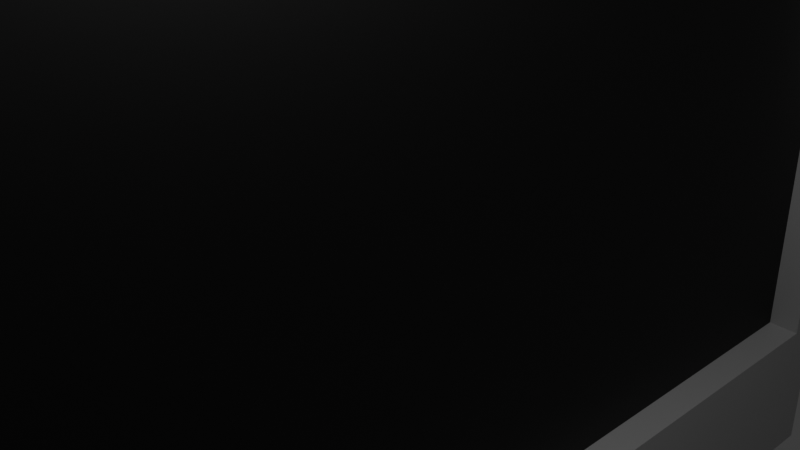 # Source: Computer.blend  (saved by Blender 4.2.66; exported with 4.5.12 LTS)
import bpy
from mathutils import Matrix  # noqa: F401  (used for matrix-valued properties, if any)

bpy.ops.wm.read_factory_settings(use_empty=True)
scene = bpy.context.scene
scene.name = 'Scene'

# ---- collections
col_collection = bpy.data.collections.new('Collection'); scene.collection.children.link(col_collection)

# ---- materials (node trees are filled in below, after node groups)
mat_computerbase = bpy.data.materials.new('ComputerBase')
mat_computerbase.alpha_threshold = 0.0
mat_computerbase.roughness = 0.5
mat_computerbase.line_color = (0.0, 0.0, 0.0, 1.0)
mat_screen = bpy.data.materials.new('Screen')
mat_offbase = bpy.data.materials.new('OffBase')

# ---- material node trees
mat_computerbase.use_nodes = True; mat_computerbase.node_tree.nodes.clear()
_N = mat_computerbase.node_tree.nodes; _L = mat_computerbase.node_tree.links
n0 = _N.new('ShaderNodeOutputMaterial'); n0.name = 'Material Output'; n0.location = (300, 300)
n1 = _N.new('ShaderNodeBsdfPrincipled'); n1.name = 'Principled BSDF'; n1.location = (10, 300)
n1.inputs[0].default_value = (0.3845, 0.3845, 0.3845, 1.0)
n1.inputs[3].default_value = 1.45
_L.new(n1.outputs[0], n0.inputs[0])
n0.is_active_output = True
mat_screen.use_nodes = True; mat_screen.node_tree.nodes.clear()
_N = mat_screen.node_tree.nodes; _L = mat_screen.node_tree.links
n0 = _N.new('ShaderNodeBsdfPrincipled'); n0.name = 'Principled BSDF'; n0.location = (10, 300)
n0.inputs[0].default_value = (0.0, 0.0, 0.0, 1.0)
n1 = _N.new('ShaderNodeOutputMaterial'); n1.name = 'Material Output'; n1.location = (300, 300)
_L.new(n0.outputs[0], n1.inputs[0])
n1.is_active_output = True
mat_offbase.use_nodes = True; mat_offbase.node_tree.nodes.clear()
_N = mat_offbase.node_tree.nodes; _L = mat_offbase.node_tree.links
n0 = _N.new('ShaderNodeBsdfPrincipled'); n0.name = 'Principled BSDF'; n0.location = (10, 300)
n0.inputs[0].default_value = (0.1124, 0.1124, 0.1124, 1.0)
n1 = _N.new('ShaderNodeOutputMaterial'); n1.name = 'Material Output'; n1.location = (300, 300)
_L.new(n0.outputs[0], n1.inputs[0])
n1.is_active_output = True

# ---- world
world_world = bpy.data.worlds.new('World'); scene.world = world_world
world_world.use_nodes = True; world_world.node_tree.nodes.clear()
_N = world_world.node_tree.nodes; _L = world_world.node_tree.links
n0 = _N.new('ShaderNodeOutputWorld'); n0.name = 'World Output'; n0.location = (300, 300)
n1 = _N.new('ShaderNodeBackground'); n1.name = 'Background'; n1.location = (10, 300)
n1.inputs[0].default_value = (0.05088, 0.05088, 0.05088, 1.0)
_L.new(n1.outputs[0], n0.inputs[0])
n0.is_active_output = True
world_world.color = (0.05088, 0.05088, 0.05088)
world_world.sun_shadow_jitter_overblur = 0.0

# ---- cameras
cam_camera = bpy.data.cameras.new('Camera')
cam_camera.clip_end = 100.0
cam_camera.ortho_scale = 7.314

# ---- lights
light_light = bpy.data.lights.new('Light', 'POINT')
light_light.energy = 1000.0
light_light.shadow_soft_size = 0.1

# ---- meshes
me_cube = bpy.data.meshes.new('Cube')
me_cube.from_pydata([(0.02946, 0.94, 0.94), (0.02946, 0.94, -0.94), (0.02946, -0.94, 0.94), (0.02946, -0.94, -0.94), (-7.0, 0.85, 0.85), (1.0, 1.0, -1.55), (-7.0, -0.85, 0.85), (1.0, -1.0, -1.55), (1.0, 1.0, 1.0), (1.0, 1.0, -1.4), (1.0, -1.0, 1.0), (1.0, -1.0, -1.4), (1.0, 0.94, 0.94), (1.0, 0.94, -0.94), (1.0, -0.94, 0.94), (1.0, -0.94, -0.94), (-7.0, 1.0, -1.4), (-7.0, -1.0, -1.4), (-7.0, -1.0, 1.0), (-7.0, 1.0, 1.0), (-23.93, 1.0, -1.55), (-23.93, -1.0, -1.55), (-24.0, -0.85, 0.5515), (-24.0, 0.85, 0.5515), (-7.028, 0.95, -0.6412), (-7.028, -0.95, -0.6412), (-11.51, 0.95, -0.6412), (-11.51, -0.95, -0.6412), (-7.028, 0.95, 0.6147), (-7.028, -0.95, 0.6147), (-11.51, 0.95, 0.6147), (-11.51, -0.95, 0.6147), (-7.0, 0.85, -0.875), (-7.0, -0.85, -0.875), (-24.0, 0.85, -0.875), (-24.0, -0.85, -0.875), (-7.069, 0.7806, -0.875), (-7.069, -0.7806, -0.875), (-22.22, 0.7806, -0.875), (-22.22, -0.7806, -0.875), (1.0, -0.8871, -1.072), (1.497, -0.8871, -1.072), (1.0, -0.8871, -0.9922), (1.497, -0.8871, -0.9922), (1.0, -0.6784, -1.072), (1.497, -0.6784, -1.072), (1.0, -0.6784, -0.9922), (1.497, -0.6784, -0.9922), (1.0, -0.6409, -1.072), (1.497, -0.6409, -1.072), (1.0, -0.6409, -0.9922), (1.497, -0.6409, -0.9922), (1.0, -0.4321, -1.072), (1.497, -0.4321, -1.072), (1.0, -0.4321, -0.9922), (1.497, -0.4321, -0.9922), (1.0, 1.0, -2.038), (1.0, -1.0, -2.038), (-23.93, 1.0, -2.038), (-23.93, -1.0, -2.038), (1.0, -0.7806, -1.55), (-22.22, -0.7806, -1.55), (1.0, -0.7806, -2.038), (-23.93, -0.7806, -2.038), (1.0, 0.7806, -1.55), (-22.22, 0.7806, -1.55), (1.0, 0.7806, -2.038), (-23.93, 0.7806, -2.038), (1.0, 0.2176, -1.639), (-0.8002, 0.2176, -1.639), (1.0, 0.2176, -1.819), (-0.8002, 0.2176, -1.819), (1.0, 0.8514, -1.639), (-0.8002, 0.8514, -1.639), (1.0, 0.8514, -1.819), (-0.8002, 0.8514, -1.819)], [], [(8, 19, 18, 10), (11, 10, 18, 17), (4, 32, 34, 23), (16, 9, 11, 17), (1, 0, 2, 3), (16, 19, 8, 9), (12, 13, 9, 8), (15, 14, 10, 11), (14, 12, 8, 10), (13, 15, 11, 9), (0, 1, 13, 12), (3, 2, 14, 15), (2, 0, 12, 14), (1, 3, 15, 13), (33, 32, 16, 17), (6, 33, 17, 18), (32, 4, 19, 16), (4, 6, 18, 19), (35, 22, 23, 34), (20, 5, 56, 58), (6, 4, 23, 22), (33, 6, 22, 35), (24, 25, 27, 26), (26, 27, 31, 30), (30, 31, 29, 28), (28, 29, 25, 24), (26, 30, 28, 24), (31, 27, 25, 29), (37, 36, 32, 33), (38, 39, 35, 34), (36, 38, 34, 32), (39, 37, 33, 35), (60, 64, 36, 37), (65, 61, 39, 38), (64, 65, 38, 36), (61, 60, 37, 39), (40, 41, 43, 42), (42, 43, 47, 46), (46, 47, 45, 44), (44, 45, 41, 40), (42, 46, 44, 40), (47, 43, 41, 45), (48, 49, 51, 50), (50, 51, 55, 54), (54, 55, 53, 52), (52, 53, 49, 48), (50, 54, 52, 48), (55, 51, 49, 53), (66, 62, 63, 67), (64, 60, 62, 66), (7, 21, 59, 57), (61, 65, 67, 63), (21, 7, 60, 61), (57, 59, 63, 62), (7, 57, 62, 60), (59, 21, 61, 63), (5, 20, 65, 64), (58, 56, 66, 67), (56, 5, 64, 66), (20, 58, 67, 65), (68, 69, 71, 70), (70, 71, 75, 74), (74, 75, 73, 72), (72, 73, 69, 68), (70, 74, 72, 68), (75, 71, 69, 73)])
me_cube.polygons.foreach_set('material_index', [0, 0, 0, 0, 1, 0, 0, 0, 0, 0, 0, 0, 0, 0, 0, 0, 0, 0, 0, 0, 0, 0, 0, 0, 0, 0, 0, 0, 0, 0, 0, 0, 0, 0, 0, 0, 2, 2, 2, 2, 0, 2, 2, 2, 2, 2, 0, 2, 0, 0, 0, 0, 0, 0, 0, 0, 0, 0, 0, 0, 0, 0, 0, 0, 2, 0])
_uv = me_cube.uv_layers.new(name='UVMap')
_uv.uv.foreach_set('vector', [0.625, 0.5, 0.875, 0.5, 0.875, 0.75, 0.625, 0.75, 0.375, 0.75, 0.625, 0.75, 0.625, 1.0, 0.375, 1.0, 0.6063, 0.2313, 0.3938, 0.2313, 0.3938, 0.2313, 0.6063, 0.2313, 0.125, 0.5, 0.375, 0.5, 0.375, 0.75, 0.125, 0.75, 0.3825, 0.5075, 0.6175, 0.5075, 0.6175, 0.7425, 0.3825, 0.7425, 0.375, 0.25, 0.625, 0.25, 0.625, 0.5, 0.375, 0.5, 0.6175, 0.5075, 0.3825, 0.5075, 0.375, 0.5, 0.625, 0.5, 0.3825, 0.7425, 0.6175, 0.7425, 0.625, 0.75, 0.375, 0.75, 0.6175, 0.7425, 0.6175, 0.5075, 0.625, 0.5, 0.625, 0.75, 0.3825, 0.5075, 0.3825, 0.7425, 0.375, 0.75, 0.375, 0.5, 0.6175, 0.5075, 0.3825, 0.5075, 0.3825, 0.5075, 0.6175, 0.5075, 0.3825, 0.7425, 0.6175, 0.7425, 0.6175, 0.7425, 0.3825, 0.7425, 0.6175, 0.7425, 0.6175, 0.5075, 0.6175, 0.5075, 0.6175, 0.7425, 0.3825, 0.5075, 0.3825, 0.7425, 0.3825, 0.7425, 0.3825, 0.5075, 0.3938, 0.01875, 0.3938, 0.2313, 0.375, 0.25, 0.375, 0.0, 0.6063, 0.01875, 0.3938, 0.01875, 0.375, 0.0, 0.625, 0.0, 0.3938, 0.2313, 0.6063, 0.2313, 0.625, 0.25, 0.375, 0.25, 0.6063, 0.2313, 0.6063, 0.01875, 0.625, 0.0, 0.625, 0.25, 0.3938, 0.01875, 0.6063, 0.01875, 0.6063, 0.2313, 0.3938, 0.2313, 0.3938, 0.2226, 0.3938, 0.2226, 0.3938, 0.2226, 0.3938, 0.2226, 0.6063, 0.01875, 0.6063, 0.2313, 0.6063, 0.2313, 0.6063, 0.01875, 0.3938, 0.01875, 0.6063, 0.01875, 0.6063, 0.01875, 0.3938, 0.01875, 0.375, 0.0, 0.625, 0.0, 0.625, 0.25, 0.375, 0.25, 0.375, 0.25, 0.625, 0.25, 0.625, 0.5, 0.375, 0.5, 0.375, 0.5, 0.625, 0.5, 0.625, 0.75, 0.375, 0.75, 0.375, 0.75, 0.625, 0.75, 0.625, 1.0, 0.375, 1.0, 0.125, 0.5, 0.375, 0.5, 0.375, 0.75, 0.125, 0.75, 0.625, 0.5, 0.875, 0.5, 0.875, 0.75, 0.625, 0.75, 0.3937, 0.02743, 0.3938, 0.2226, 0.3938, 0.2313, 0.3938, 0.01875, 0.3938, 0.2226, 0.3938, 0.02743, 0.3938, 0.01875, 0.3938, 0.2313, 0.3938, 0.2226, 0.3938, 0.2226, 0.3938, 0.2313, 0.3938, 0.2313, 0.3938, 0.02743, 0.3937, 0.02743, 0.3938, 0.01875, 0.3938, 0.01875, 0.3937, 0.02743, 0.3938, 0.2226, 0.3938, 0.2226, 0.3937, 0.02743, 0.3938, 0.2226, 0.3938, 0.02743, 0.3938, 0.02743, 0.3938, 0.2226, 0.3938, 0.2226, 0.3938, 0.2226, 0.3938, 0.2226, 0.3938, 0.2226, 0.3938, 0.02743, 0.3937, 0.02743, 0.3937, 0.02743, 0.3938, 0.02743, 0.375, 0.0, 0.625, 0.0, 0.625, 0.25, 0.375, 0.25, 0.375, 0.25, 0.625, 0.25, 0.625, 0.5, 0.375, 0.5, 0.375, 0.5, 0.625, 0.5, 0.625, 0.75, 0.375, 0.75, 0.375, 0.75, 0.625, 0.75, 0.625, 1.0, 0.375, 1.0, 0.125, 0.5, 0.375, 0.5, 0.375, 0.75, 0.125, 0.75, 0.625, 0.5, 0.875, 0.5, 0.875, 0.75, 0.625, 0.75, 0.375, 0.0, 0.625, 0.0, 0.625, 0.25, 0.375, 0.25, 0.375, 0.25, 0.625, 0.25, 0.625, 0.5, 0.375, 0.5, 0.375, 0.5, 0.625, 0.5, 0.625, 0.75, 0.375, 0.75, 0.375, 0.75, 0.625, 0.75, 0.625, 1.0, 0.375, 1.0, 0.125, 0.5, 0.375, 0.5, 0.375, 0.75, 0.125, 0.75, 0.625, 0.5, 0.875, 0.5, 0.875, 0.75, 0.625, 0.75, 0.3938, 0.2226, 0.3937, 0.02743, 0.3938, 0.02743, 0.3938, 0.2226, 0.3938, 0.2226, 0.3937, 0.02743, 0.3937, 0.02743, 0.3938, 0.2226, 0.3937, 0.02743, 0.3938, 0.02743, 0.3938, 0.02743, 0.3937, 0.02743, 0.3938, 0.02743, 0.3938, 0.2226, 0.3938, 0.2226, 0.3938, 0.02743, 0.3938, 0.02743, 0.3937, 0.02743, 0.3937, 0.02743, 0.3938, 0.02743, 0.3937, 0.02743, 0.3938, 0.02743, 0.3938, 0.02743, 0.3937, 0.02743, 0.3937, 0.02743, 0.3937, 0.02743, 0.3937, 0.02743, 0.3937, 0.02743, 0.3938, 0.02743, 0.3938, 0.02743, 0.3938, 0.02743, 0.3938, 0.02743, 0.3938, 0.2226, 0.3938, 0.2226, 0.3938, 0.2226, 0.3938, 0.2226, 0.3938, 0.2226, 0.3938, 0.2226, 0.3938, 0.2226, 0.3938, 0.2226, 0.3938, 0.2226, 0.3938, 0.2226, 0.3938, 0.2226, 0.3938, 0.2226, 0.3938, 0.2226, 0.3938, 0.2226, 0.3938, 0.2226, 0.3938, 0.2226, 0.375, 0.0, 0.625, 0.0, 0.625, 0.25, 0.375, 0.25, 0.375, 0.25, 0.625, 0.25, 0.625, 0.5, 0.375, 0.5, 0.375, 0.5, 0.625, 0.5, 0.625, 0.75, 0.375, 0.75, 0.375, 0.75, 0.625, 0.75, 0.625, 1.0, 0.375, 1.0, 0.125, 0.5, 0.375, 0.5, 0.375, 0.75, 0.125, 0.75, 0.625, 0.5, 0.875, 0.5, 0.875, 0.75, 0.625, 0.75])
me_cube.materials.append(mat_computerbase)
me_cube.materials.append(mat_screen)
me_cube.materials.append(mat_offbase)
me_cube.use_mirror_vertex_groups = False
me_cube.update()

# ---- objects
ob_computer = bpy.data.objects.new('Computer', me_cube)
ob_light = bpy.data.objects.new('Light', light_light)
ob_camera = bpy.data.objects.new('Camera', cam_camera)

# ---- transforms, parenting, visibility, modifiers, constraints
ob_computer.location = (0.0, 0.0, 0.0)
ob_computer.scale = (0.5, 9.06, 5.1)
ob_computer.lock_rotations_4d = False
ob_computer.empty_display_type = 'ARROWS'
ob_computer.lineart.crease_threshold = 0.0
ob_light.location = (4.076, 1.005, 5.904)
ob_light.rotation_euler = (0.6503, 0.05522, 1.866)
ob_light.lock_rotations_4d = False
ob_light.empty_display_type = 'ARROWS'
ob_light.color = (0.0, 0.0, 0.0, 0.0)
ob_light.lineart.crease_threshold = 0.0
ob_camera.location = (7.359, -6.926, 4.958)
ob_camera.rotation_euler = (1.109, 0.0, 0.8149)
ob_camera.lock_rotations_4d = False
ob_camera.empty_display_type = 'ARROWS'
ob_camera.color = (0.0, 0.0, 0.0, 0.0)
ob_camera.display_type = 'WIRE'
ob_camera.lineart.crease_threshold = 0.0

# ---- collection membership
col_collection.objects.link(ob_computer)
col_collection.objects.link(ob_light)
col_collection.objects.link(ob_camera)

# ---- scene / render settings (as saved in the file)
scene.camera = ob_camera
scene.frame_start = 1; scene.frame_end = 250; scene.frame_set(1)
scene.render.engine = 'BLENDER_EEVEE_NEXT'
bpy.context.view_layer.update()
